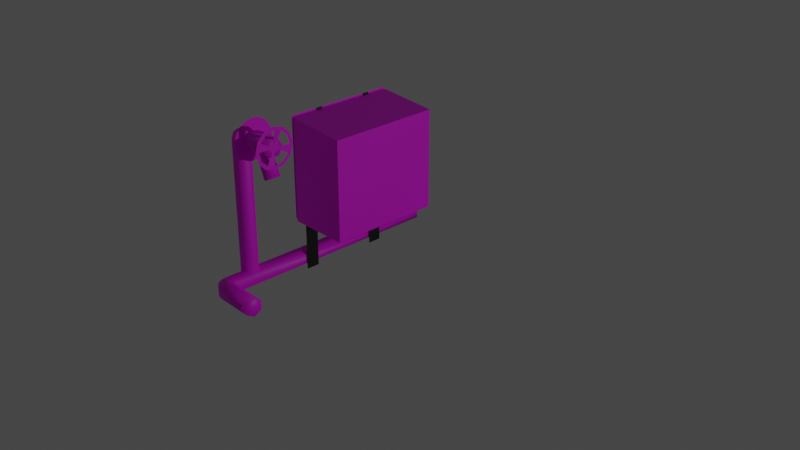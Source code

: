 # Source: Fire_Hydrant.blend  (saved by Blender 3.2.14; exported with 4.5.12 LTS)
import bpy
from mathutils import Matrix  # noqa: F401  (used for matrix-valued properties, if any)

bpy.ops.wm.read_factory_settings(use_empty=True)
scene = bpy.context.scene
scene.name = 'Scene'

# ---- collections
col_collection = bpy.data.collections.new('Collection'); scene.collection.children.link(col_collection)

# ---- images (referenced by path relative to the original .blend; pixels are not part of the script)
import os
ASSET_DIR = os.environ.get("B2B_ASSET_DIR", "")  # directory of the original .blend (textures are referenced by path, not embedded)
HERE = os.path.dirname(os.path.abspath(__file__))  # packed textures are extracted next to this script under _unpacked/

def load_image(name, relpath, width, height, colorspace="sRGB"):
    """Load a texture the original file referenced (path relative to the .blend, or extracted next to this script)."""
    p = next((c for c in (os.path.join(HERE, relpath), os.path.join(ASSET_DIR, relpath)) if relpath and os.path.exists(c)), "")
    if p:
        img = bpy.data.images.load(p, check_existing=True)
        img.name = name
    else:  # same state as the original file: an image datablock whose file is absent (Cycles renders it pink)
        img = bpy.data.images.new(name, width, height)
        img.source = "FILE"
        img.filepath = "//" + (relpath or name)
    img.colorspace_settings.name = colorspace
    return img
img_firehy_png = load_image('FireHy.png', 'FireHy.png', 1024, 1024, 'sRGB')
img_fire_hydrant_system_jpg = load_image('Fire Hydrant System.jpg', 'Fire Hydrant System.jpg', 1024, 1024, 'sRGB')

# ---- materials (node trees are filled in below, after node groups)
mat_material_002 = bpy.data.materials.new('Material.002')
mat_material_002.use_transparent_shadow = False
mat_black = bpy.data.materials.new('Black')
mat_black.alpha_threshold = 0.0
mat_black.use_transparent_shadow = False
mat_black.line_color = (0.0, 0.0, 0.0, 1.0)
mat_material_012 = bpy.data.materials.new('Material.012')
mat_material_012.use_transparent_shadow = False
mat_material_003 = bpy.data.materials.new('Material.003')
mat_material_003.use_transparent_shadow = False
mat_material_004 = bpy.data.materials.new('Material.004')
mat_material_004.use_transparent_shadow = False
mat_material_006 = bpy.data.materials.new('Material.006')
mat_material_006.use_transparent_shadow = False
mat_material_007 = bpy.data.materials.new('Material.007')
mat_material_007.use_transparent_shadow = False

# ---- material node trees
mat_material_002.use_nodes = True; mat_material_002.node_tree.nodes.clear()
_N = mat_material_002.node_tree.nodes; _L = mat_material_002.node_tree.links
n0 = _N.new('ShaderNodeBsdfPrincipled'); n0.name = 'Principled BSDF'; n0.location = (10, 300)
n0.distribution = 'GGX'
n0.subsurface_method = 'RANDOM_WALK_SKIN'
n0.inputs[3].default_value = 1.45
n0.inputs[27].default_value = (0.0, 0.0, 0.0, 1.0)
n0.inputs[28].default_value = 1.0
n1 = _N.new('ShaderNodeOutputMaterial'); n1.name = 'Material Output'; n1.location = (300, 300)
n2 = _N.new('ShaderNodeTexImage'); n2.name = 'Image Texture'; n2.location = (-352, 219)
n2.image = img_firehy_png
_L.new(n0.outputs[0], n1.inputs[0])
_L.new(n2.outputs[0], n0.inputs[0])
n1.is_active_output = True
mat_black.use_nodes = True; mat_black.node_tree.nodes.clear()
_N = mat_black.node_tree.nodes; _L = mat_black.node_tree.links
n0 = _N.new('ShaderNodeOutputMaterial'); n0.name = 'Material Output'; n0.location = (300, 300)
n1 = _N.new('ShaderNodeBsdfPrincipled'); n1.name = 'Principled BSDF'; n1.location = (10, 300)
n1.distribution = 'GGX'
n1.subsurface_method = 'RANDOM_WALK_SKIN'
n1.inputs[0].default_value = (0.007012, 0.007943, 0.00968, 1.0)
n1.inputs[2].default_value = 0.4
n1.inputs[3].default_value = 1.45
n1.inputs[27].default_value = (0.0, 0.0, 0.0, 1.0)
n1.inputs[28].default_value = 1.0
n2 = _N.new('ShaderNodeTexImage'); n2.name = 'Image Texture'; n2.location = (-373, 141)
n2.image = img_fire_hydrant_system_jpg
_L.new(n1.outputs[0], n0.inputs[0])
n0.is_active_output = True
mat_material_012.use_nodes = True; mat_material_012.node_tree.nodes.clear()
_N = mat_material_012.node_tree.nodes; _L = mat_material_012.node_tree.links
n0 = _N.new('ShaderNodeBsdfPrincipled'); n0.name = 'Principled BSDF'; n0.location = (10, 300)
n0.distribution = 'GGX'
n0.subsurface_method = 'RANDOM_WALK_SKIN'
n0.inputs[3].default_value = 1.45
n0.inputs[27].default_value = (0.0, 0.0, 0.0, 1.0)
n0.inputs[28].default_value = 1.0
n1 = _N.new('ShaderNodeOutputMaterial'); n1.name = 'Material Output'; n1.location = (300, 300)
n2 = _N.new('ShaderNodeTexImage'); n2.name = 'Image Texture'; n2.location = (-293, 123)
n2.image = img_firehy_png
_L.new(n0.outputs[0], n1.inputs[0])
_L.new(n2.outputs[0], n0.inputs[0])
n1.is_active_output = True
mat_material_003.use_nodes = True; mat_material_003.node_tree.nodes.clear()
_N = mat_material_003.node_tree.nodes; _L = mat_material_003.node_tree.links
n0 = _N.new('ShaderNodeBsdfPrincipled'); n0.name = 'Principled BSDF'; n0.location = (10, 300)
n0.distribution = 'GGX'
n0.subsurface_method = 'RANDOM_WALK_SKIN'
n0.inputs[3].default_value = 1.45
n0.inputs[27].default_value = (0.0, 0.0, 0.0, 1.0)
n0.inputs[28].default_value = 1.0
n1 = _N.new('ShaderNodeOutputMaterial'); n1.name = 'Material Output'; n1.location = (300, 300)
n2 = _N.new('ShaderNodeTexImage'); n2.name = 'Image Texture'; n2.location = (-381, 201)
n2.image = img_firehy_png
_L.new(n0.outputs[0], n1.inputs[0])
_L.new(n2.outputs[0], n0.inputs[0])
n1.is_active_output = True
mat_material_004.use_nodes = True; mat_material_004.node_tree.nodes.clear()
_N = mat_material_004.node_tree.nodes; _L = mat_material_004.node_tree.links
n0 = _N.new('ShaderNodeBsdfPrincipled'); n0.name = 'Principled BSDF'; n0.location = (10, 300)
n0.distribution = 'GGX'
n0.subsurface_method = 'RANDOM_WALK_SKIN'
n0.inputs[3].default_value = 1.45
n0.inputs[27].default_value = (0.0, 0.0, 0.0, 1.0)
n0.inputs[28].default_value = 1.0
n1 = _N.new('ShaderNodeOutputMaterial'); n1.name = 'Material Output'; n1.location = (300, 300)
n2 = _N.new('ShaderNodeTexImage'); n2.name = 'Image Texture'; n2.location = (-384, 215)
n2.image = img_firehy_png
_L.new(n0.outputs[0], n1.inputs[0])
_L.new(n2.outputs[0], n0.inputs[0])
n1.is_active_output = True
mat_material_006.use_nodes = True; mat_material_006.node_tree.nodes.clear()
_N = mat_material_006.node_tree.nodes; _L = mat_material_006.node_tree.links
n0 = _N.new('ShaderNodeBsdfPrincipled'); n0.name = 'Principled BSDF'; n0.location = (10, 300)
n0.distribution = 'GGX'
n0.subsurface_method = 'RANDOM_WALK_SKIN'
n0.inputs[3].default_value = 1.45
n0.inputs[27].default_value = (0.0, 0.0, 0.0, 1.0)
n0.inputs[28].default_value = 1.0
n1 = _N.new('ShaderNodeOutputMaterial'); n1.name = 'Material Output'; n1.location = (300, 300)
n2 = _N.new('ShaderNodeTexImage'); n2.name = 'Image Texture'; n2.location = (-341, 230)
n2.image = img_firehy_png
_L.new(n0.outputs[0], n1.inputs[0])
_L.new(n2.outputs[0], n0.inputs[0])
n1.is_active_output = True
mat_material_007.use_nodes = True; mat_material_007.node_tree.nodes.clear()
_N = mat_material_007.node_tree.nodes; _L = mat_material_007.node_tree.links
n0 = _N.new('ShaderNodeBsdfPrincipled'); n0.name = 'Principled BSDF'; n0.location = (10, 300)
n0.distribution = 'GGX'
n0.subsurface_method = 'RANDOM_WALK_SKIN'
n0.inputs[3].default_value = 1.45
n0.inputs[27].default_value = (0.0, 0.0, 0.0, 1.0)
n0.inputs[28].default_value = 1.0
n1 = _N.new('ShaderNodeOutputMaterial'); n1.name = 'Material Output'; n1.location = (300, 300)
n2 = _N.new('ShaderNodeTexImage'); n2.name = 'Image Texture'; n2.location = (-377, 190)
n2.image = img_firehy_png
_L.new(n0.outputs[0], n1.inputs[0])
_L.new(n2.outputs[0], n0.inputs[0])
n1.is_active_output = True

# ---- world
world_world = bpy.data.worlds.new('World'); scene.world = world_world
world_world.use_nodes = True; world_world.node_tree.nodes.clear()
_N = world_world.node_tree.nodes; _L = world_world.node_tree.links
n0 = _N.new('ShaderNodeOutputWorld'); n0.name = 'World Output'; n0.location = (300, 300)
n1 = _N.new('ShaderNodeBackground'); n1.name = 'Background'; n1.location = (10, 300)
n1.inputs[0].default_value = (0.05088, 0.05088, 0.05088, 1.0)
_L.new(n1.outputs[0], n0.inputs[0])
n0.is_active_output = True
world_world.color = (0.05088, 0.05088, 0.05088)
world_world.use_sun_shadow = False
world_world.sun_shadow_jitter_overblur = 0.0

# ---- cameras
cam_camera = bpy.data.cameras.new('Camera')
cam_camera.clip_end = 100.0
cam_camera.ortho_scale = 7.314

# ---- lights
light_light = bpy.data.lights.new('Light', 'POINT')
light_light.transmission_factor = 0.0
light_light.energy = 1000.0
light_light.shadow_soft_size = 0.1
light_light.shadow_maximum_resolution = 0.006
light_light.use_absolute_resolution = True

# ---- meshes
me_cube_006 = bpy.data.meshes.new('Cube.006')
me_cube_006.from_pydata([(-0.459, -0.6224, 1.101), (-0.459, -0.6224, 3.189), (-0.459, 1.378, 1.101), (-0.459, 1.378, 3.189), (1.541, -0.6224, 1.101), (1.541, -0.6224, 3.101), (1.541, 1.378, 1.101), (1.541, 1.378, 3.101), (-0.4521, -0.1095, 3.077), (-0.4521, -0.01469, 3.077), (-0.5076, -0.1095, 3.207), (-0.5076, -0.01469, 3.207), (-0.4656, -0.01469, 3.231), (-0.4941, -0.01469, 3.231), (-0.466, -0.01469, 3.231), (-0.4664, -0.01469, 3.231), (-0.4668, -0.01469, 3.231), (-0.4673, -0.01469, 3.231), (-0.4678, -0.01469, 3.231), (-0.4683, -0.01469, 3.231), (-0.4688, -0.01469, 3.231), (-0.4693, -0.01469, 3.231), (-0.4698, -0.01469, 3.231), (-0.4703, -0.01469, 3.231), (-0.4929, -0.01469, 3.231), (-0.4933, -0.01469, 3.231), (-0.4937, -0.01469, 3.231), (-0.4941, -0.1095, 3.231), (-0.4656, -0.1095, 3.231), (-0.4937, -0.1095, 3.231), (-0.4933, -0.1095, 3.231), (-0.4929, -0.1095, 3.231), (-0.4703, -0.1095, 3.231), (-0.4698, -0.1095, 3.231), (-0.4693, -0.1095, 3.231), (-0.4688, -0.1095, 3.231), (-0.4683, -0.1095, 3.231), (-0.4678, -0.1095, 3.231), (-0.4673, -0.1095, 3.231), (-0.4668, -0.1095, 3.231), (-0.4664, -0.1095, 3.231), (-0.466, -0.1095, 3.231), (-0.4599, -0.1095, 3.229), (-0.4521, -0.1095, 3.221), (-0.4591, -0.1095, 3.228), (-0.4583, -0.1095, 3.228), (-0.4575, -0.1095, 3.228), (-0.4567, -0.1095, 3.227), (-0.456, -0.1095, 3.227), (-0.4553, -0.1095, 3.226), (-0.4547, -0.1095, 3.226), (-0.4541, -0.1095, 3.225), (-0.4536, -0.1095, 3.224), (-0.4531, -0.1095, 3.224), (-0.4528, -0.1095, 3.223), (-0.4525, -0.1095, 3.222), (-0.4523, -0.1095, 3.222), (-0.4521, -0.1095, 3.221), (-0.4521, -0.01469, 3.221), (-0.4599, -0.01469, 3.229), (-0.4521, -0.01469, 3.221), (-0.4523, -0.01469, 3.222), (-0.4525, -0.01469, 3.222), (-0.4528, -0.01469, 3.223), (-0.4531, -0.01469, 3.224), (-0.4536, -0.01469, 3.224), (-0.4541, -0.01469, 3.225), (-0.4547, -0.01469, 3.226), (-0.4553, -0.01469, 3.226), (-0.456, -0.01469, 3.227), (-0.4567, -0.01469, 3.227), (-0.4575, -0.01469, 3.228), (-0.4583, -0.01469, 3.228), (-0.4591, -0.01469, 3.228), (-0.5076, -0.1095, 3.221), (-0.4998, -0.1095, 3.229), (-0.5076, -0.1095, 3.221), (-0.5074, -0.1095, 3.222), (-0.5072, -0.1095, 3.222), (-0.5069, -0.1095, 3.223), (-0.5066, -0.1095, 3.224), (-0.5061, -0.1095, 3.224), (-0.5056, -0.1095, 3.225), (-0.505, -0.1095, 3.226), (-0.5044, -0.1095, 3.226), (-0.5037, -0.1095, 3.227), (-0.503, -0.1095, 3.227), (-0.5022, -0.1095, 3.228), (-0.5014, -0.1095, 3.228), (-0.5006, -0.1095, 3.228), (-0.4998, -0.01469, 3.229), (-0.5076, -0.01469, 3.221), (-0.5006, -0.01469, 3.228), (-0.5014, -0.01469, 3.228), (-0.5022, -0.01469, 3.228), (-0.503, -0.01469, 3.227), (-0.5037, -0.01469, 3.227), (-0.5044, -0.01469, 3.226), (-0.505, -0.01469, 3.226), (-0.5056, -0.01469, 3.225), (-0.5061, -0.01469, 3.224), (-0.5066, -0.01469, 3.224), (-0.5069, -0.01469, 3.223), (-0.5072, -0.01469, 3.222), (-0.5074, -0.01469, 3.222), (-0.5076, -0.01469, 3.221), (-0.5033, -0.628, 1.152), (-0.5033, -0.628, 3.226), (-0.5033, 1.385, 1.152), (-0.5033, 1.385, 3.226), (-0.5033, -0.4335, -0.01319), (-0.5033, -0.4335, 1.262), (-0.5033, -0.1873, -0.01319), (-0.5033, -0.1873, 1.262), (-0.5033, 0.9889, -0.01319), (-0.5033, 0.9889, 1.262), (-0.5033, 1.235, -0.01319), (-0.5033, 1.235, 1.262), (-0.4521, 0.8949, 3.077), (-0.4521, 0.9897, 3.077), (-0.5076, 0.8949, 3.207), (-0.5076, 0.9897, 3.207), (-0.4656, 0.9897, 3.231), (-0.4941, 0.9897, 3.231), (-0.466, 0.9897, 3.231), (-0.4664, 0.9897, 3.231), (-0.4668, 0.9897, 3.231), (-0.4673, 0.9897, 3.231), (-0.4678, 0.9897, 3.231), (-0.4683, 0.9897, 3.231), (-0.4688, 0.9897, 3.231), (-0.4693, 0.9897, 3.231), (-0.4698, 0.9897, 3.231), (-0.4703, 0.9897, 3.231), (-0.4929, 0.9897, 3.231), (-0.4933, 0.9897, 3.231), (-0.4937, 0.9897, 3.231), (-0.4941, 0.8949, 3.231), (-0.4656, 0.8949, 3.231), (-0.4937, 0.8949, 3.231), (-0.4933, 0.8949, 3.231), (-0.4929, 0.8949, 3.231), (-0.4703, 0.8949, 3.231), (-0.4698, 0.8949, 3.231), (-0.4693, 0.8949, 3.231), (-0.4688, 0.8949, 3.231), (-0.4683, 0.8949, 3.231), (-0.4678, 0.8949, 3.231), (-0.4673, 0.8949, 3.231), (-0.4668, 0.8949, 3.231), (-0.4664, 0.8949, 3.231), (-0.466, 0.8949, 3.231), (-0.4599, 0.8949, 3.229), (-0.4521, 0.8949, 3.221), (-0.4591, 0.8949, 3.228), (-0.4583, 0.8949, 3.228), (-0.4575, 0.8949, 3.228), (-0.4567, 0.8949, 3.227), (-0.456, 0.8949, 3.227), (-0.4553, 0.8949, 3.226), (-0.4547, 0.8949, 3.226), (-0.4541, 0.8949, 3.225), (-0.4536, 0.8949, 3.224), (-0.4531, 0.8949, 3.224), (-0.4528, 0.8949, 3.223), (-0.4525, 0.8949, 3.222), (-0.4523, 0.8949, 3.222), (-0.4521, 0.8949, 3.221), (-0.4521, 0.9897, 3.221), (-0.4599, 0.9897, 3.229), (-0.4521, 0.9897, 3.221), (-0.4523, 0.9897, 3.222), (-0.4525, 0.9897, 3.222), (-0.4528, 0.9897, 3.223), (-0.4531, 0.9897, 3.224), (-0.4536, 0.9897, 3.224), (-0.4541, 0.9897, 3.225), (-0.4547, 0.9897, 3.226), (-0.4553, 0.9897, 3.226), (-0.456, 0.9897, 3.227), (-0.4567, 0.9897, 3.227), (-0.4575, 0.9897, 3.228), (-0.4583, 0.9897, 3.228), (-0.4591, 0.9897, 3.228), (-0.5076, 0.8949, 3.221), (-0.4998, 0.8949, 3.229), (-0.5076, 0.8949, 3.221), (-0.5074, 0.8949, 3.222), (-0.5072, 0.8949, 3.222), (-0.5069, 0.8949, 3.223), (-0.5066, 0.8949, 3.224), (-0.5061, 0.8949, 3.224), (-0.5056, 0.8949, 3.225), (-0.505, 0.8949, 3.226), (-0.5044, 0.8949, 3.226), (-0.5037, 0.8949, 3.227), (-0.503, 0.8949, 3.227), (-0.5022, 0.8949, 3.228), (-0.5014, 0.8949, 3.228), (-0.5006, 0.8949, 3.228), (-0.4998, 0.9897, 3.229), (-0.5076, 0.9897, 3.221), (-0.5006, 0.9897, 3.228), (-0.5014, 0.9897, 3.228), (-0.5022, 0.9897, 3.228), (-0.503, 0.9897, 3.227), (-0.5037, 0.9897, 3.227), (-0.5044, 0.9897, 3.226), (-0.505, 0.9897, 3.226), (-0.5056, 0.9897, 3.225), (-0.5061, 0.9897, 3.224), (-0.5066, 0.9897, 3.224), (-0.5069, 0.9897, 3.223), (-0.5072, 0.9897, 3.222), (-0.5074, 0.9897, 3.222), (-0.5076, 0.9897, 3.221), (-0.2553, -1.132, 3.081), (-0.2553, -1.139, 3.003), (-0.2553, -1.16, 2.927), (-0.2553, -1.192, 2.857), (-0.2553, -1.237, 2.796), (-0.2553, -1.291, 2.746), (-0.2553, -1.352, 2.709), (-0.2553, -1.419, 2.686), (-0.2553, -1.488, 2.678), (-0.2553, -1.558, 2.686), (-0.2553, -1.625, 2.709), (-0.2553, -1.686, 2.746), (-0.2553, -1.74, 2.796), (-0.2553, -1.784, 2.857), (-0.2553, -1.817, 2.927), (-0.2553, -1.837, 3.003), (-0.2553, -1.844, 3.081), (-0.2553, -1.837, 3.16), (-0.2553, -1.817, 3.235), (-0.2553, -1.784, 3.305), (-0.2553, -1.74, 3.366), (-0.2553, -1.686, 3.416), (-0.2553, -1.625, 3.453), (-0.2553, -1.558, 3.476), (-0.2553, -1.488, 3.484), (-0.2553, -1.419, 3.476), (-0.2553, -1.352, 3.453), (-0.2553, -1.291, 3.416), (-0.2553, -1.237, 3.366), (-0.2553, -1.192, 3.305), (-0.2553, -1.16, 3.235), (-0.2553, -1.139, 3.16), (0.7251, -1.136, 3.088), (0.7251, -1.183, 2.886), (0.7251, -1.314, 2.739), (0.7251, -1.492, 2.685), (0.7251, -1.67, 2.739), (0.7251, -1.8, 2.886), (0.7251, -1.848, 3.088), (0.7251, -1.8, 3.289), (0.7251, -1.67, 3.437), (0.7251, -1.492, 3.491), (0.7251, -1.314, 3.437), (0.7251, -1.183, 3.289), (0.6998, -1.422, 3.043), (0.6998, -1.411, 3.088), (0.6998, -1.451, 3.01), (0.6998, -1.491, 2.998), (0.6998, -1.53, 3.01), (0.6998, -1.559, 3.043), (0.6998, -1.57, 3.088), (0.6998, -1.559, 3.133), (0.6998, -1.53, 3.166), (0.6998, -1.491, 3.178), (0.6998, -1.451, 3.166), (0.6998, -1.422, 3.133), (0.7251, -1.241, 2.924), (0.7251, -1.202, 3.088), (0.7251, -1.347, 2.804), (0.7251, -1.492, 2.76), (0.7251, -1.636, 2.804), (0.7251, -1.742, 2.924), (0.7251, -1.781, 3.088), (0.7251, -1.742, 3.252), (0.7251, -1.636, 3.371), (0.7251, -1.492, 3.415), (0.7251, -1.347, 3.371), (0.7251, -1.241, 3.252), (-0.8738, -1.32, 0.1533), (-0.8738, -1.32, 2.897), (-0.6048, -1.404, 0.1533), (-0.6048, -1.404, 2.897), (-0.6048, -1.572, 0.1533), (-0.6048, -1.572, 2.897), (-0.8738, -1.657, 0.1533), (-0.8738, -1.657, 2.897), (-1.143, -1.572, 0.1533), (-1.143, -1.572, 2.897), (-1.143, -1.404, 0.1533), (-1.143, -1.404, 2.897), (-0.8659, -1.32, 2.942), (-0.6065, -1.404, 2.899), (-0.6065, -1.572, 2.899), (-0.8659, -1.657, 2.942), (-1.125, -1.572, 2.986), (-1.125, -1.404, 2.986), (-0.8156, -1.32, 3.006), (-0.6081, -1.404, 2.901), (-0.6081, -1.572, 2.901), (-0.8156, -1.657, 3.006), (-1.023, -1.572, 3.111), (-1.023, -1.404, 3.111), (-0.7049, -1.32, 3.058), (-0.608, -1.404, 2.903), (-0.608, -1.572, 2.903), (-0.7049, -1.657, 3.058), (-0.8018, -1.572, 3.212), (-0.8018, -1.404, 3.212), (-0.6118, -1.32, 3.07), (-0.6065, -1.404, 2.905), (-0.6065, -1.572, 2.905), (-0.6118, -1.657, 3.07), (-0.6171, -1.572, 3.235), (-0.6171, -1.404, 3.235), (0.7011, -1.404, 2.921), (0.6958, -1.32, 3.086), (0.7011, -1.572, 2.921), (0.6958, -1.657, 3.086), (0.6905, -1.572, 3.251), (0.6905, -1.404, 3.251), (-0.8046, 2.204, 0.3864), (-0.8046, -1.908, 0.3864), (-0.5356, 2.204, 0.2911), (-0.5356, -1.908, 0.2911), (-0.5356, 2.204, 0.1003), (-0.5356, -1.908, 0.1003), (-0.8046, 2.204, 0.004984), (-0.8046, -1.908, 0.004986), (-1.074, 0.5163, 0.1003), (-1.074, -1.908, 0.1003), (-1.074, 0.5163, 0.2911), (-1.074, -1.908, 0.2911), (-0.7966, -1.948, 0.3864), (-0.5373, -1.909, 0.2911), (-0.5373, -1.909, 0.1003), (-0.7966, -1.948, 0.004987), (-1.056, -1.987, 0.1003), (-1.056, -1.987, 0.2911), (-0.7464, -2.004, 0.3864), (-0.5389, -1.911, 0.2911), (-0.5389, -1.911, 0.1003), (-0.7464, -2.004, 0.004989), (-0.9539, -2.097, 0.1003), (-0.9539, -2.097, 0.2911), (-0.6356, -2.05, 0.3864), (-0.5387, -1.913, 0.2911), (-0.5387, -1.913, 0.1004), (-0.6356, -2.05, 0.00499), (-0.7325, -2.186, 0.1004), (-0.7325, -2.186, 0.2911), (-0.5426, -2.061, 0.3864), (-0.5373, -1.915, 0.2911), (-0.5373, -1.915, 0.1004), (-0.5426, -2.061, 0.004992), (-0.5479, -2.207, 0.1004), (-0.5479, -2.207, 0.2911), (0.7704, -1.929, 0.2911), (0.7651, -2.075, 0.3864), (0.7704, -1.929, 0.1004), (0.7651, -2.075, 0.004992), (0.7598, -2.221, 0.1004), (0.7598, -2.221, 0.2911), (0.5597, -1.348, 2.494), (0.1789, -1.348, 3.006), (0.771, -1.42, 2.553), (0.3902, -1.42, 3.065), (0.771, -1.566, 2.553), (0.3902, -1.566, 3.065), (0.5597, -1.639, 2.494), (0.1789, -1.639, 3.006), (0.3485, -1.566, 2.435), (-0.03231, -1.566, 2.946), (0.3485, -1.42, 2.435), (-0.03231, -1.42, 2.946)], [], [(0, 1, 3, 2), (2, 3, 7, 6), (6, 7, 5, 4), (4, 5, 1, 0), (2, 6, 4, 0), (7, 3, 1, 5), (59, 42, 28, 12), (91, 74, 10, 11), (27, 13, 26, 29), (29, 26, 25, 30), (30, 25, 24, 31), (31, 24, 23, 32), (32, 23, 22, 33), (33, 22, 21, 34), (34, 21, 20, 35), (35, 20, 19, 36), (36, 19, 18, 37), (37, 18, 17, 38), (38, 17, 16, 39), (39, 16, 15, 40), (40, 15, 14, 41), (41, 14, 12, 28), (13, 27, 75, 90), (42, 59, 73, 44), (44, 73, 72, 45), (45, 72, 71, 46), (46, 71, 70, 47), (47, 70, 69, 48), (48, 69, 68, 49), (49, 68, 67, 50), (50, 67, 66, 51), (51, 66, 65, 52), (52, 65, 64, 53), (53, 64, 63, 54), (54, 63, 62, 55), (55, 62, 61, 56), (56, 61, 60, 57), (57, 60, 58, 43), (74, 91, 105, 76), (76, 105, 104, 77), (77, 104, 103, 78), (78, 103, 102, 79), (79, 102, 101, 80), (80, 101, 100, 81), (81, 100, 99, 82), (82, 99, 98, 83), (83, 98, 97, 84), (84, 97, 96, 85), (85, 96, 95, 86), (86, 95, 94, 87), (87, 94, 93, 88), (88, 93, 92, 89), (89, 92, 90, 75), (8, 43, 58, 9), (106, 107, 109, 108), (110, 111, 113, 112), (114, 115, 117, 116), (169, 152, 138, 122), (201, 184, 120, 121), (137, 123, 136, 139), (139, 136, 135, 140), (140, 135, 134, 141), (141, 134, 133, 142), (142, 133, 132, 143), (143, 132, 131, 144), (144, 131, 130, 145), (145, 130, 129, 146), (146, 129, 128, 147), (147, 128, 127, 148), (148, 127, 126, 149), (149, 126, 125, 150), (150, 125, 124, 151), (151, 124, 122, 138), (123, 137, 185, 200), (152, 169, 183, 154), (154, 183, 182, 155), (155, 182, 181, 156), (156, 181, 180, 157), (157, 180, 179, 158), (158, 179, 178, 159), (159, 178, 177, 160), (160, 177, 176, 161), (161, 176, 175, 162), (162, 175, 174, 163), (163, 174, 173, 164), (164, 173, 172, 165), (165, 172, 171, 166), (166, 171, 170, 167), (167, 170, 168, 153), (184, 201, 215, 186), (186, 215, 214, 187), (187, 214, 213, 188), (188, 213, 212, 189), (189, 212, 211, 190), (190, 211, 210, 191), (191, 210, 209, 192), (192, 209, 208, 193), (193, 208, 207, 194), (194, 207, 206, 195), (195, 206, 205, 196), (196, 205, 204, 197), (197, 204, 203, 198), (198, 203, 202, 199), (199, 202, 200, 185), (118, 153, 168, 119), (217, 218, 219, 220, 221, 222, 223, 224, 225, 226, 227, 228, 229, 230, 231, 232, 233, 234, 235, 236, 237, 238, 239, 240, 241, 242, 243, 244, 245, 246, 247, 216), (272, 273, 248, 249), (274, 272, 249, 250), (275, 274, 250, 251), (276, 275, 251, 252), (277, 276, 252, 253), (278, 277, 253, 254), (279, 278, 254, 255), (280, 279, 255, 256), (281, 280, 256, 257), (282, 281, 257, 258), (283, 282, 258, 259), (273, 283, 259, 248), (260, 261, 273, 272), (264, 263, 275, 276), (267, 266, 278, 279), (270, 269, 281, 282), (260, 262, 263, 264, 265, 266, 267, 268, 269, 270, 271, 261), (284, 285, 287, 286), (286, 287, 289, 288), (288, 289, 291, 290), (290, 291, 293, 292), (289, 287, 297, 298), (292, 293, 295, 294), (294, 295, 285, 284), (301, 300, 306, 307), (295, 293, 300, 301), (287, 285, 296, 297), (291, 289, 298, 299), (285, 295, 301, 296), (293, 291, 299, 300), (302, 307, 313, 308), (299, 298, 304, 305), (297, 296, 302, 303), (296, 301, 307, 302), (300, 299, 305, 306), (298, 297, 303, 304), (313, 312, 318, 319), (306, 305, 311, 312), (304, 303, 309, 310), (307, 306, 312, 313), (305, 304, 310, 311), (303, 302, 308, 309), (314, 319, 325, 321), (311, 310, 316, 317), (309, 308, 314, 315), (308, 313, 319, 314), (312, 311, 317, 318), (310, 309, 315, 316), (318, 317, 323, 324), (316, 315, 320, 322), (319, 318, 324, 325), (317, 316, 322, 323), (315, 314, 321, 320), (320, 321, 325, 324, 323, 322), (326, 327, 329, 328), (328, 329, 331, 330), (330, 331, 333, 332), (332, 333, 335, 334), (331, 329, 339, 340), (334, 335, 337, 336), (336, 337, 327, 326), (326, 328, 330, 332, 334, 336), (343, 342, 348, 349), (337, 335, 342, 343), (329, 327, 338, 339), (333, 331, 340, 341), (327, 337, 343, 338), (335, 333, 341, 342), (344, 349, 355, 350), (341, 340, 346, 347), (339, 338, 344, 345), (338, 343, 349, 344), (342, 341, 347, 348), (340, 339, 345, 346), (355, 354, 360, 361), (348, 347, 353, 354), (346, 345, 351, 352), (349, 348, 354, 355), (347, 346, 352, 353), (345, 344, 350, 351), (356, 361, 367, 363), (353, 352, 358, 359), (351, 350, 356, 357), (350, 355, 361, 356), (354, 353, 359, 360), (352, 351, 357, 358), (360, 359, 365, 366), (358, 357, 362, 364), (361, 360, 366, 367), (359, 358, 364, 365), (357, 356, 363, 362), (362, 363, 367, 366, 365, 364), (368, 369, 371, 370), (370, 371, 373, 372), (372, 373, 375, 374), (374, 375, 377, 376), (376, 377, 379, 378), (378, 379, 369, 368), (368, 370, 372, 374, 376, 378)])
me_cube_006.polygons.foreach_set('use_smooth', [0, 0, 0, 0, 0, 0, 0, 0, 0, 0, 0, 0, 0, 0, 0, 0, 0, 0, 0, 0, 0, 0, 0, 0, 0, 0, 0, 0, 0, 0, 0, 0, 0, 0, 0, 0, 0, 0, 0, 0, 0, 0, 0, 0, 0, 0, 0, 0, 0, 0, 0, 0, 0, 0, 0, 0, 0, 0, 0, 0, 0, 0, 0, 0, 0, 0, 0, 0, 0, 0, 0, 0, 0, 0, 0, 0, 0, 0, 0, 0, 0, 0, 0, 0, 0, 0, 0, 0, 0, 0, 0, 0, 0, 0, 0, 0, 0, 0, 0, 0, 0, 0, 0, 0, 0, 1, 0, 0, 0, 0, 0, 0, 0, 0, 0, 0, 0, 0, 0, 0, 0, 0, 0, 1, 1, 1, 1, 1, 1, 1, 1, 1, 1, 1, 1, 1, 1, 1, 1, 1, 1, 1, 1, 1, 1, 1, 1, 1, 1, 1, 1, 1, 1, 1, 1, 1, 1, 1, 1, 1, 1, 1, 1, 1, 1, 1, 1, 1, 1, 1, 1, 1, 1, 1, 1, 1, 1, 1, 1, 1, 1, 1, 1, 1, 1, 1, 1, 1, 1, 1, 1, 1, 1, 1, 1, 1, 1, 1, 1, 1, 1, 1, 1, 1, 1])
me_cube_006.polygons.foreach_set('material_index', [0, 0, 0, 0, 0, 0, 1, 1, 1, 1, 1, 1, 1, 1, 1, 1, 1, 1, 1, 1, 1, 1, 1, 1, 1, 1, 1, 1, 1, 1, 1, 1, 1, 1, 1, 1, 1, 1, 1, 1, 1, 1, 1, 1, 1, 1, 1, 1, 1, 1, 1, 1, 1, 1, 2, 1, 1, 1, 1, 1, 1, 1, 1, 1, 1, 1, 1, 1, 1, 1, 1, 1, 1, 1, 1, 1, 1, 1, 1, 1, 1, 1, 1, 1, 1, 1, 1, 1, 1, 1, 1, 1, 1, 1, 1, 1, 1, 1, 1, 1, 1, 1, 1, 1, 1, 3, 4, 4, 4, 4, 4, 4, 4, 4, 4, 4, 4, 4, 4, 4, 4, 4, 4, 5, 5, 5, 5, 5, 5, 5, 5, 5, 5, 5, 5, 5, 5, 5, 5, 5, 5, 5, 5, 5, 5, 5, 5, 5, 5, 5, 5, 5, 5, 5, 5, 5, 5, 5, 5, 5, 6, 6, 6, 6, 6, 6, 6, 6, 6, 6, 6, 6, 6, 6, 6, 6, 6, 6, 6, 6, 6, 6, 6, 6, 6, 6, 6, 6, 6, 6, 6, 6, 6, 6, 6, 6, 6, 6, 0, 0, 0, 0, 0, 0, 0])
_uv = me_cube_006.uv_layers.new(name='UVMap')
_uv.uv.foreach_set('vector', [0.8809, 0.9663, 0.8809, 0.8802, 0.9633, 0.8802, 0.9633, 0.9663, 0.8531, 0.7506, 0.8531, 0.8403, 0.7675, 0.8409, 0.7671, 0.7506, 0.6441, 0.7228, 0.6455, 1.003, 0.334, 1.003, 0.3346, 0.7228, 0.6789, 0.84, 0.6789, 0.7573, 0.7616, 0.7536, 0.7616, 0.84, 0.7682, 0.89, 0.856, 0.89, 0.856, 0.9778, 0.7682, 0.9778, 0.7699, 0.8891, 0.7699, 0.9764, 0.6827, 0.9764, 0.6827, 0.8891, 0.176, 0.7647, 0.2144, 0.7648, 0.2144, 0.7659, 0.176, 0.7657, 0.1761, 0.7891, 0.2145, 0.7892, 0.2145, 0.7927, 0.1761, 0.7926, 0.2144, 0.7781, 0.1761, 0.778, 0.1761, 0.7773, 0.2144, 0.7775, 0.2144, 0.7775, 0.1761, 0.7773, 0.1761, 0.7767, 0.2144, 0.7768, 0.2144, 0.7768, 0.1761, 0.7767, 0.1761, 0.776, 0.2144, 0.7761, 0.2144, 0.7761, 0.1761, 0.776, 0.1761, 0.7724, 0.2144, 0.7725, 0.2144, 0.7725, 0.1761, 0.7724, 0.1761, 0.7717, 0.2144, 0.7719, 0.2144, 0.7719, 0.1761, 0.7717, 0.1761, 0.7711, 0.2144, 0.7712, 0.2144, 0.7712, 0.1761, 0.7711, 0.1761, 0.7704, 0.2144, 0.7705, 0.2144, 0.7705, 0.1761, 0.7704, 0.1761, 0.7697, 0.2144, 0.7699, 0.2144, 0.7699, 0.1761, 0.7697, 0.176, 0.7691, 0.2144, 0.7692, 0.2144, 0.7692, 0.176, 0.7691, 0.176, 0.7684, 0.2144, 0.7685, 0.2144, 0.7685, 0.176, 0.7684, 0.176, 0.7677, 0.2144, 0.7679, 0.2144, 0.7679, 0.176, 0.7677, 0.176, 0.7671, 0.2144, 0.7672, 0.2144, 0.7672, 0.176, 0.7671, 0.176, 0.7664, 0.2144, 0.7665, 0.2144, 0.7665, 0.176, 0.7664, 0.176, 0.7657, 0.2144, 0.7659, 0.1761, 0.778, 0.2144, 0.7781, 0.2144, 0.7792, 0.1761, 0.779, 0.2144, 0.7648, 0.176, 0.7647, 0.176, 0.764, 0.2144, 0.7642, 0.2144, 0.7642, 0.176, 0.764, 0.176, 0.7634, 0.2144, 0.7635, 0.2144, 0.7635, 0.176, 0.7634, 0.176, 0.7627, 0.2144, 0.7628, 0.2144, 0.7628, 0.176, 0.7627, 0.176, 0.762, 0.2144, 0.7622, 0.2144, 0.7622, 0.176, 0.762, 0.176, 0.7614, 0.2144, 0.7615, 0.2144, 0.7615, 0.176, 0.7614, 0.176, 0.7607, 0.2144, 0.7608, 0.2144, 0.7608, 0.176, 0.7607, 0.176, 0.76, 0.2144, 0.7601, 0.2144, 0.7601, 0.176, 0.76, 0.176, 0.7593, 0.2144, 0.7595, 0.2144, 0.7595, 0.176, 0.7593, 0.176, 0.7587, 0.2144, 0.7588, 0.2144, 0.7588, 0.176, 0.7587, 0.176, 0.758, 0.2144, 0.7581, 0.2144, 0.7581, 0.176, 0.758, 0.176, 0.7573, 0.2144, 0.7575, 0.2144, 0.7575, 0.176, 0.7573, 0.176, 0.7567, 0.2144, 0.7568, 0.2144, 0.7568, 0.176, 0.7567, 0.176, 0.756, 0.2144, 0.7561, 0.2144, 0.7561, 0.176, 0.756, 0.176, 0.7553, 0.2143, 0.7555, 0.2143, 0.7555, 0.176, 0.7553, 0.176, 0.7547, 0.2143, 0.7548, 0.2145, 0.7892, 0.1761, 0.7891, 0.1761, 0.7884, 0.2145, 0.7885, 0.2145, 0.7885, 0.1761, 0.7884, 0.1761, 0.7877, 0.2145, 0.7879, 0.2145, 0.7879, 0.1761, 0.7877, 0.1761, 0.7871, 0.2145, 0.7872, 0.2145, 0.7872, 0.1761, 0.7871, 0.1761, 0.7864, 0.2145, 0.7865, 0.2145, 0.7865, 0.1761, 0.7864, 0.1761, 0.7857, 0.2145, 0.7858, 0.2145, 0.7858, 0.1761, 0.7857, 0.1761, 0.7851, 0.2144, 0.7852, 0.2144, 0.7852, 0.1761, 0.7851, 0.1761, 0.7844, 0.2144, 0.7845, 0.2144, 0.7845, 0.1761, 0.7844, 0.1761, 0.7837, 0.2144, 0.7838, 0.2144, 0.7838, 0.1761, 0.7837, 0.1761, 0.783, 0.2144, 0.7832, 0.2144, 0.7832, 0.1761, 0.783, 0.1761, 0.7824, 0.2144, 0.7825, 0.2144, 0.7825, 0.1761, 0.7824, 0.1761, 0.7817, 0.2144, 0.7818, 0.2144, 0.7818, 0.1761, 0.7817, 0.1761, 0.781, 0.2144, 0.7812, 0.2144, 0.7812, 0.1761, 0.781, 0.1761, 0.7804, 0.2144, 0.7805, 0.2144, 0.7805, 0.1761, 0.7804, 0.1761, 0.7797, 0.2144, 0.7798, 0.2144, 0.7798, 0.1761, 0.7797, 0.1761, 0.779, 0.2144, 0.7792, 0.2145, 0.7178, 0.2143, 0.7548, 0.176, 0.7547, 0.1761, 0.7177, 0.0739, 0.8453, 0.1951, 0.8453, 0.1951, 0.9606, 0.0739, 0.9606, 0.5939, 0.4803, 0.4948, 0.4803, 0.4948, 0.3812, 0.5939, 0.3812, 0.4947, 0.4803, 0.3956, 0.4803, 0.3956, 0.3812, 0.4947, 0.3812, 0.2309, 0.7653, 0.2698, 0.7655, 0.2698, 0.7665, 0.2309, 0.7664, 0.2309, 0.7901, 0.2699, 0.7902, 0.2699, 0.7938, 0.2309, 0.7937, 0.2699, 0.779, 0.2309, 0.7789, 0.2309, 0.7782, 0.2699, 0.7783, 0.2699, 0.7783, 0.2309, 0.7782, 0.2309, 0.7775, 0.2699, 0.7776, 0.2699, 0.7776, 0.2309, 0.7775, 0.2309, 0.7768, 0.2699, 0.7769, 0.2699, 0.7769, 0.2309, 0.7768, 0.2309, 0.7732, 0.2699, 0.7733, 0.2699, 0.7733, 0.2309, 0.7732, 0.2309, 0.7725, 0.2699, 0.7726, 0.2699, 0.7726, 0.2309, 0.7725, 0.2309, 0.7718, 0.2699, 0.772, 0.2699, 0.772, 0.2309, 0.7718, 0.2309, 0.7711, 0.2699, 0.7713, 0.2699, 0.7713, 0.2309, 0.7711, 0.2309, 0.7705, 0.2699, 0.7706, 0.2699, 0.7706, 0.2309, 0.7705, 0.2309, 0.7698, 0.2699, 0.7699, 0.2699, 0.7699, 0.2309, 0.7698, 0.2309, 0.7691, 0.2699, 0.7692, 0.2699, 0.7692, 0.2309, 0.7691, 0.2309, 0.7684, 0.2698, 0.7686, 0.2698, 0.7686, 0.2309, 0.7684, 0.2309, 0.7677, 0.2698, 0.7679, 0.2698, 0.7679, 0.2309, 0.7677, 0.2309, 0.7671, 0.2698, 0.7672, 0.2698, 0.7672, 0.2309, 0.7671, 0.2309, 0.7664, 0.2698, 0.7665, 0.2309, 0.7789, 0.2699, 0.779, 0.2699, 0.78, 0.2309, 0.7799, 0.2698, 0.7655, 0.2309, 0.7653, 0.2309, 0.7647, 0.2698, 0.7648, 0.2698, 0.7648, 0.2309, 0.7647, 0.2308, 0.764, 0.2698, 0.7641, 0.2698, 0.7641, 0.2308, 0.764, 0.2308, 0.7633, 0.2698, 0.7634, 0.2698, 0.7634, 0.2308, 0.7633, 0.2308, 0.7626, 0.2698, 0.7627, 0.2698, 0.7627, 0.2308, 0.7626, 0.2308, 0.7619, 0.2698, 0.7621, 0.2698, 0.7621, 0.2308, 0.7619, 0.2308, 0.7613, 0.2698, 0.7614, 0.2698, 0.7614, 0.2308, 0.7613, 0.2308, 0.7606, 0.2698, 0.7607, 0.2698, 0.7607, 0.2308, 0.7606, 0.2308, 0.7599, 0.2698, 0.76, 0.2698, 0.76, 0.2308, 0.7599, 0.2308, 0.7592, 0.2698, 0.7593, 0.2698, 0.7593, 0.2308, 0.7592, 0.2308, 0.7585, 0.2698, 0.7587, 0.2698, 0.7587, 0.2308, 0.7585, 0.2308, 0.7579, 0.2698, 0.758, 0.2698, 0.758, 0.2308, 0.7579, 0.2308, 0.7572, 0.2698, 0.7573, 0.2698, 0.7573, 0.2308, 0.7572, 0.2308, 0.7565, 0.2698, 0.7566, 0.2698, 0.7566, 0.2308, 0.7565, 0.2308, 0.7558, 0.2698, 0.7559, 0.2698, 0.7559, 0.2308, 0.7558, 0.2308, 0.7551, 0.2698, 0.7553, 0.2699, 0.7902, 0.2309, 0.7901, 0.2309, 0.7894, 0.2699, 0.7896, 0.2699, 0.7896, 0.2309, 0.7894, 0.2309, 0.7887, 0.2699, 0.7889, 0.2699, 0.7889, 0.2309, 0.7887, 0.2309, 0.7881, 0.2699, 0.7882, 0.2699, 0.7882, 0.2309, 0.7881, 0.2309, 0.7874, 0.2699, 0.7875, 0.2699, 0.7875, 0.2309, 0.7874, 0.2309, 0.7867, 0.2699, 0.7868, 0.2699, 0.7868, 0.2309, 0.7867, 0.2309, 0.786, 0.2699, 0.7862, 0.2699, 0.7862, 0.2309, 0.786, 0.2309, 0.7853, 0.2699, 0.7855, 0.2699, 0.7855, 0.2309, 0.7853, 0.2309, 0.7847, 0.2699, 0.7848, 0.2699, 0.7848, 0.2309, 0.7847, 0.2309, 0.784, 0.2699, 0.7841, 0.2699, 0.7841, 0.2309, 0.784, 0.2309, 0.7833, 0.2699, 0.7834, 0.2699, 0.7834, 0.2309, 0.7833, 0.2309, 0.7826, 0.2699, 0.7828, 0.2699, 0.7828, 0.2309, 0.7826, 0.2309, 0.7819, 0.2699, 0.7821, 0.2699, 0.7821, 0.2309, 0.7819, 0.2309, 0.7813, 0.2699, 0.7814, 0.2699, 0.7814, 0.2309, 0.7813, 0.2309, 0.7806, 0.2699, 0.7807, 0.2699, 0.7807, 0.2309, 0.7806, 0.2309, 0.7799, 0.2699, 0.78, 0.2699, 0.7177, 0.2698, 0.7553, 0.2308, 0.7551, 0.2309, 0.7176, 0.02896, 0.1036, 0.03862, 0.07792, 0.05264, 0.05479, 0.07049, 0.03513, 0.09148, 0.01967, 0.1148, 0.009031, 0.1396, 0.003605, 0.1648, 0.003605, 0.1896, 0.009031, 0.2129, 0.01967, 0.2339, 0.03513, 0.2517, 0.05479, 0.2657, 0.07792, 0.2754, 0.1036, 0.2803, 0.1309, 0.2803, 0.1587, 0.2754, 0.186, 0.2657, 0.2117, 0.2517, 0.2348, 0.2339, 0.2545, 0.2129, 0.2699, 0.1896, 0.2806, 0.1648, 0.286, 0.1396, 0.286, 0.1148, 0.2806, 0.09148, 0.2699, 0.07049, 0.2545, 0.05264, 0.2348, 0.03861, 0.2117, 0.02895, 0.186, 0.02403, 0.1587, 0.02403, 0.1309, 0.2189, 0.5865, 0.2479, 0.5308, 0.2728, 0.5382, 0.2371, 0.6067, 0.1687, 0.6186, 0.2189, 0.5865, 0.2371, 0.6067, 0.1753, 0.6463, 0.1107, 0.6186, 0.1687, 0.6186, 0.1753, 0.6463, 0.104, 0.6462, 0.06045, 0.5865, 0.1107, 0.6186, 0.104, 0.6462, 0.04222, 0.6067, 0.03147, 0.5308, 0.06045, 0.5865, 0.04222, 0.6067, 0.00657, 0.5382, 0.03147, 0.4665, 0.03147, 0.5308, 0.00657, 0.5382, 0.006576, 0.4591, 0.06046, 0.4108, 0.03147, 0.4665, 0.006576, 0.4591, 0.04223, 0.3906, 0.1107, 0.3787, 0.06046, 0.4108, 0.04223, 0.3906, 0.104, 0.3511, 0.1687, 0.3787, 0.1107, 0.3787, 0.104, 0.3511, 0.1753, 0.3511, 0.2189, 0.4108, 0.1687, 0.3787, 0.1753, 0.3511, 0.2371, 0.3906, 0.2479, 0.4665, 0.2189, 0.4108, 0.2371, 0.3906, 0.2728, 0.4591, 0.2479, 0.5308, 0.2479, 0.4665, 0.2728, 0.4591, 0.2728, 0.5382, 0.1686, 0.5304, 0.179, 0.5103, 0.2479, 0.5308, 0.2189, 0.5865, 0.1116, 0.5304, 0.1297, 0.5419, 0.1107, 0.6186, 0.06045, 0.5865, 0.1116, 0.4672, 0.1012, 0.4872, 0.03147, 0.4665, 0.06046, 0.4108, 0.1686, 0.4672, 0.1505, 0.4556, 0.1687, 0.3787, 0.2189, 0.4108, 0.1686, 0.5304, 0.1505, 0.5419, 0.1297, 0.5419, 0.1116, 0.5304, 0.1012, 0.5103, 0.1012, 0.4872, 0.1116, 0.4672, 0.1297, 0.4556, 0.1505, 0.4556, 0.1686, 0.4672, 0.179, 0.4872, 0.179, 0.5103, 0.9467, 0.6258, 0.8889, 0.6258, 0.8889, 0.6025, 0.9467, 0.6025, 0.9467, 0.6025, 0.8889, 0.6025, 0.8889, 0.5791, 0.9467, 0.5792, 0.9467, 0.5792, 0.8889, 0.5791, 0.889, 0.5558, 0.9467, 0.5558, 0.9467, 0.5558, 0.889, 0.5558, 0.889, 0.5325, 0.9467, 0.5325, 0.8889, 0.5791, 0.8889, 0.6025, 0.8889, 0.6025, 0.8889, 0.5791, 0.9467, 0.5325, 0.889, 0.5325, 0.889, 0.5091, 0.9467, 0.5091, 0.9467, 0.5091, 0.889, 0.5091, 0.889, 0.4858, 0.9467, 0.4858, 0.889, 0.5091, 0.889, 0.5325, 0.889, 0.5325, 0.889, 0.5091, 0.889, 0.5091, 0.889, 0.5325, 0.889, 0.5325, 0.889, 0.5091, 0.8889, 0.6025, 0.8889, 0.6258, 0.8889, 0.6258, 0.8889, 0.6025, 0.889, 0.5558, 0.8889, 0.5791, 0.8889, 0.5791, 0.889, 0.5558, 0.889, 0.4858, 0.889, 0.5091, 0.889, 0.5091, 0.889, 0.4858, 0.889, 0.5325, 0.889, 0.5558, 0.889, 0.5558, 0.889, 0.5325, 0.889, 0.4858, 0.889, 0.5091, 0.889, 0.5091, 0.889, 0.4858, 0.889, 0.5558, 0.8889, 0.5791, 0.8889, 0.5791, 0.889, 0.5558, 0.8889, 0.6025, 0.8889, 0.6258, 0.8889, 0.6258, 0.8889, 0.6025, 0.889, 0.4858, 0.889, 0.5091, 0.889, 0.5091, 0.889, 0.4858, 0.889, 0.5325, 0.889, 0.5558, 0.889, 0.5558, 0.889, 0.5325, 0.8889, 0.5791, 0.8889, 0.6025, 0.8889, 0.6025, 0.8889, 0.5791, 0.889, 0.5091, 0.889, 0.5325, 0.889, 0.5325, 0.889, 0.5091, 0.889, 0.5325, 0.889, 0.5558, 0.889, 0.5558, 0.889, 0.5325, 0.8889, 0.5791, 0.8889, 0.6025, 0.8889, 0.6025, 0.8889, 0.5791, 0.889, 0.5091, 0.889, 0.5325, 0.889, 0.5325, 0.889, 0.5091, 0.889, 0.5558, 0.8889, 0.5791, 0.8889, 0.5791, 0.889, 0.5558, 0.8889, 0.6025, 0.8889, 0.6258, 0.8889, 0.6258, 0.8889, 0.6025, 0.889, 0.4858, 0.889, 0.5091, 0.889, 0.5091, 0.889, 0.4858, 0.889, 0.5558, 0.8889, 0.5791, 0.8889, 0.5791, 0.889, 0.5558, 0.8889, 0.6025, 0.8889, 0.6258, 0.8889, 0.6258, 0.8889, 0.6025, 0.889, 0.4858, 0.889, 0.5091, 0.889, 0.5091, 0.889, 0.4858, 0.889, 0.5325, 0.889, 0.5558, 0.889, 0.5558, 0.889, 0.5325, 0.8889, 0.5791, 0.8889, 0.6025, 0.8889, 0.6025, 0.8889, 0.5791, 0.889, 0.5325, 0.889, 0.5558, 0.889, 0.5558, 0.889, 0.5325, 0.8889, 0.5791, 0.8889, 0.6025, 0.8889, 0.6025, 0.8889, 0.5791, 0.889, 0.5091, 0.889, 0.5325, 0.889, 0.5325, 0.889, 0.5091, 0.889, 0.5558, 0.8889, 0.5791, 0.8889, 0.5791, 0.889, 0.5558, 0.8889, 0.6025, 0.8889, 0.6258, 0.8889, 0.6258, 0.8889, 0.6025, 0.9679, 0.6164, 0.9679, 0.4997, 0.9679, 0.523, 0.9679, 0.5464, 0.9679, 0.5697, 0.9679, 0.5931, 0.8183, 0.6325, 0.7572, 0.6325, 0.7572, 0.6078, 0.8184, 0.6078, 0.8184, 0.6078, 0.7572, 0.6078, 0.7572, 0.5831, 0.8184, 0.5831, 0.8184, 0.5831, 0.7572, 0.5831, 0.7573, 0.5584, 0.8184, 0.5584, 0.8184, 0.5584, 0.7573, 0.5584, 0.7573, 0.5337, 0.8184, 0.5337, 0.7572, 0.5831, 0.7572, 0.6078, 0.7572, 0.6078, 0.7572, 0.5831, 0.8184, 0.5337, 0.7573, 0.5337, 0.7573, 0.509, 0.8184, 0.509, 0.8184, 0.509, 0.7573, 0.509, 0.7573, 0.4843, 0.8184, 0.4843, 0.8196, 0.5955, 0.8342, 0.6263, 0.8636, 0.6263, 0.8783, 0.5955, 0.8636, 0.5647, 0.8343, 0.5647, 0.7573, 0.509, 0.7573, 0.5337, 0.7573, 0.5337, 0.7573, 0.509, 0.7573, 0.509, 0.7573, 0.5337, 0.7573, 0.5337, 0.7573, 0.509, 0.7572, 0.6078, 0.7572, 0.6325, 0.7572, 0.6325, 0.7572, 0.6078, 0.7573, 0.5584, 0.7572, 0.5831, 0.7572, 0.5831, 0.7573, 0.5584, 0.7573, 0.4843, 0.7573, 0.509, 0.7573, 0.509, 0.7573, 0.4843, 0.7573, 0.5337, 0.7573, 0.5584, 0.7573, 0.5584, 0.7573, 0.5337, 0.7573, 0.4843, 0.7573, 0.509, 0.7573, 0.509, 0.7573, 0.4843, 0.7573, 0.5584, 0.7572, 0.5831, 0.7572, 0.5831, 0.7573, 0.5584, 0.7572, 0.6078, 0.7572, 0.6325, 0.7572, 0.6325, 0.7572, 0.6078, 0.7573, 0.4843, 0.7573, 0.509, 0.7573, 0.509, 0.7573, 0.4843, 0.7573, 0.5337, 0.7573, 0.5584, 0.7573, 0.5584, 0.7573, 0.5337, 0.7572, 0.5831, 0.7572, 0.6078, 0.7572, 0.6078, 0.7572, 0.5831, 0.7573, 0.509, 0.7573, 0.5337, 0.7573, 0.5337, 0.7573, 0.509, 0.7573, 0.5337, 0.7573, 0.5584, 0.7573, 0.5584, 0.7573, 0.5337, 0.7572, 0.5831, 0.7572, 0.6078, 0.7572, 0.6078, 0.7572, 0.5831, 0.7573, 0.509, 0.7573, 0.5337, 0.7573, 0.5337, 0.7573, 0.509, 0.7573, 0.5584, 0.7572, 0.5831, 0.7572, 0.5831, 0.7573, 0.5584, 0.7572, 0.6078, 0.7572, 0.6325, 0.7572, 0.6325, 0.7572, 0.6078, 0.7573, 0.4843, 0.7573, 0.509, 0.7573, 0.509, 0.7573, 0.4843, 0.7573, 0.5584, 0.7572, 0.5831, 0.7572, 0.5831, 0.7573, 0.5584, 0.7572, 0.6078, 0.7572, 0.6325, 0.7572, 0.6325, 0.7572, 0.6078, 0.7573, 0.4843, 0.7573, 0.509, 0.7573, 0.509, 0.7573, 0.4843, 0.7573, 0.5337, 0.7573, 0.5584, 0.7573, 0.5584, 0.7573, 0.5337, 0.7572, 0.5831, 0.7572, 0.6078, 0.7572, 0.6078, 0.7572, 0.5831, 0.7573, 0.5337, 0.7573, 0.5584, 0.7573, 0.5584, 0.7573, 0.5337, 0.7572, 0.5831, 0.7572, 0.6078, 0.7572, 0.6078, 0.7572, 0.5831, 0.7573, 0.509, 0.7573, 0.5337, 0.7573, 0.5337, 0.7573, 0.509, 0.7573, 0.5584, 0.7572, 0.5831, 0.7572, 0.5831, 0.7573, 0.5584, 0.7572, 0.6078, 0.7572, 0.6325, 0.7572, 0.6325, 0.7572, 0.6078, 0.7572, 0.6078, 0.7573, 0.4843, 0.7573, 0.509, 0.7573, 0.5337, 0.7573, 0.5584, 0.7572, 0.5831, 0.5956, 0.345, 0.5958, 0.4213, 0.5703, 0.4213, 0.5702, 0.3451, 0.5702, 0.3451, 0.5703, 0.4213, 0.5449, 0.4214, 0.5448, 0.3451, 0.5448, 0.3451, 0.5449, 0.4214, 0.5195, 0.4214, 0.5194, 0.3452, 0.5194, 0.3452, 0.5195, 0.4214, 0.4941, 0.4215, 0.494, 0.3452, 0.494, 0.3452, 0.4941, 0.4215, 0.4686, 0.4215, 0.4685, 0.3453, 0.4685, 0.3453, 0.4686, 0.4215, 0.4432, 0.4216, 0.4431, 0.3453, 0.5575, 0.3436, 0.5892, 0.3252, 0.5891, 0.2886, 0.5574, 0.2704, 0.5257, 0.2887, 0.5258, 0.3253])
me_cube_006.materials.append(mat_material_002)
me_cube_006.materials.append(mat_black)
me_cube_006.materials.append(mat_material_012)
me_cube_006.materials.append(mat_material_003)
me_cube_006.materials.append(mat_material_004)
me_cube_006.materials.append(mat_material_006)
me_cube_006.materials.append(mat_material_007)
me_cube_006.update()

# ---- objects
ob_light = bpy.data.objects.new('Light', light_light)
ob_camera = bpy.data.objects.new('Camera', cam_camera)
ob_cube_006 = bpy.data.objects.new('Cube.006', me_cube_006)

# ---- transforms, parenting, visibility, modifiers, constraints
ob_light.location = (12.62, 5.46, 3.468)
ob_light.rotation_euler = (0.6503, 0.05522, 1.866)
ob_light.lock_rotations_4d = False
ob_light.empty_display_type = 'ARROWS'
ob_light.color = (0.0, 0.0, 0.0, 0.0)
ob_light.lineart.crease_threshold = 0.0
ob_camera.location = (7.359, -6.095, 5.186)
ob_camera.rotation_euler = (1.109, 0.0, 0.8149)
ob_camera.lock_rotations_4d = False
ob_camera.empty_display_type = 'ARROWS'
ob_camera.color = (0.0, 0.0, 0.0, 0.0)
ob_camera.display_type = 'WIRE'
ob_camera.lineart.crease_threshold = 0.0
ob_cube_006.location = (0.0, 0.0, -1.192e-07)
ob_cube_006.scale = (0.3061, 0.5643, 0.4986)

# ---- collection membership
col_collection.objects.link(ob_light)
col_collection.objects.link(ob_camera)
col_collection.objects.link(ob_cube_006)

# ---- scene / render settings (as saved in the file)
scene.camera = ob_camera
scene.frame_start = 1; scene.frame_end = 250; scene.frame_set(0)
scene.render.engine = 'BLENDER_EEVEE_NEXT'
scene.cycles.sampling_pattern = 'TABULATED_SOBOL'
scene.cycles.use_light_tree = False
scene.view_settings.view_transform = 'Filmic'
bpy.context.view_layer.update()
